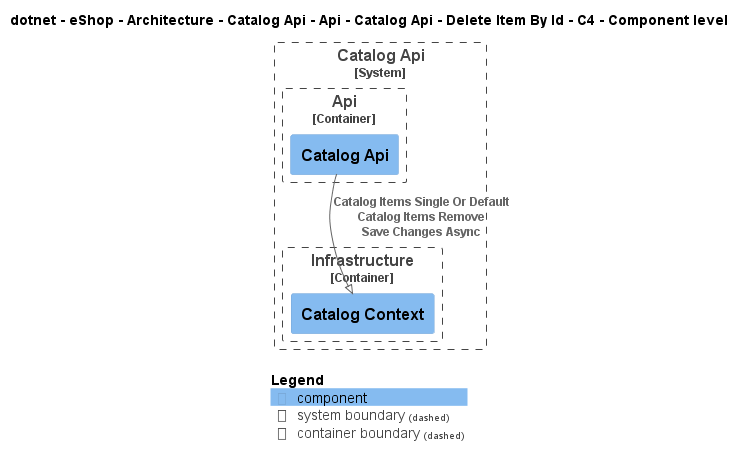

The diagram above was rendered by PlantUML. Its source (embedded in the PNG):
@startuml
!pragma layout smetana
!include ..\..\..\..\..\..\..\..\..\..\..\.c4s\C4_Component.puml

AddElementTag("c4interflow:lifecycle:new", $bgColor=green, $fontColor=#ffffff, $borderColor=green, $shadowing="False")
AddElementTag("c4interflow:lifecycle:changed", $bgColor=orange, $fontColor=#ffffff, $borderColor=orange, $shadowing="False")
AddElementTag("c4interflow:lifecycle:removed", $bgColor=red, $fontColor=#ffffff, $borderColor=red, $shadowing="False")

AddRelTag("c4interflow:lifecycle:new", $textColor=green, $lineColor=green)
AddRelTag("c4interflow:lifecycle:changed", $textColor=orange, $lineColor=orange)
AddRelTag("c4interflow:lifecycle:removed", $textColor=red, $lineColor=red)

SHOW_PERSON_PORTRAIT()
LAYOUT_TOP_DOWN()

skinparam linetype polyline

title dotnet - eShop - Architecture - Catalog Api - Api - Catalog Api - Delete Item By Id - C4 - Component level


System_Boundary(dotnet.eShop.Architecture.SoftwareSystems.CatalogApi, "Catalog Api") {
    
Container_Boundary(dotnet.eShop.Architecture.SoftwareSystems.CatalogApi.Containers.Api, "Api") {
    Component(dotnet.eShop.Architecture.SoftwareSystems.CatalogApi.Containers.Api.Components.CatalogApi, "Catalog Api", "", "")
}
    
Container_Boundary(dotnet.eShop.Architecture.SoftwareSystems.CatalogApi.Containers.Infrastructure, "Infrastructure") {
    Component(dotnet.eShop.Architecture.SoftwareSystems.CatalogApi.Containers.Infrastructure.Components.CatalogContext, "Catalog Context", "", "")
}
}

Rel(dotnet.eShop.Architecture.SoftwareSystems.CatalogApi.Containers.Api.Components.CatalogApi, dotnet.eShop.Architecture.SoftwareSystems.CatalogApi.Containers.Infrastructure.Components.CatalogContext, "Catalog Items Single Or Default\nCatalog Items Remove\nSave Changes Async")


SHOW_LEGEND()
@enduml